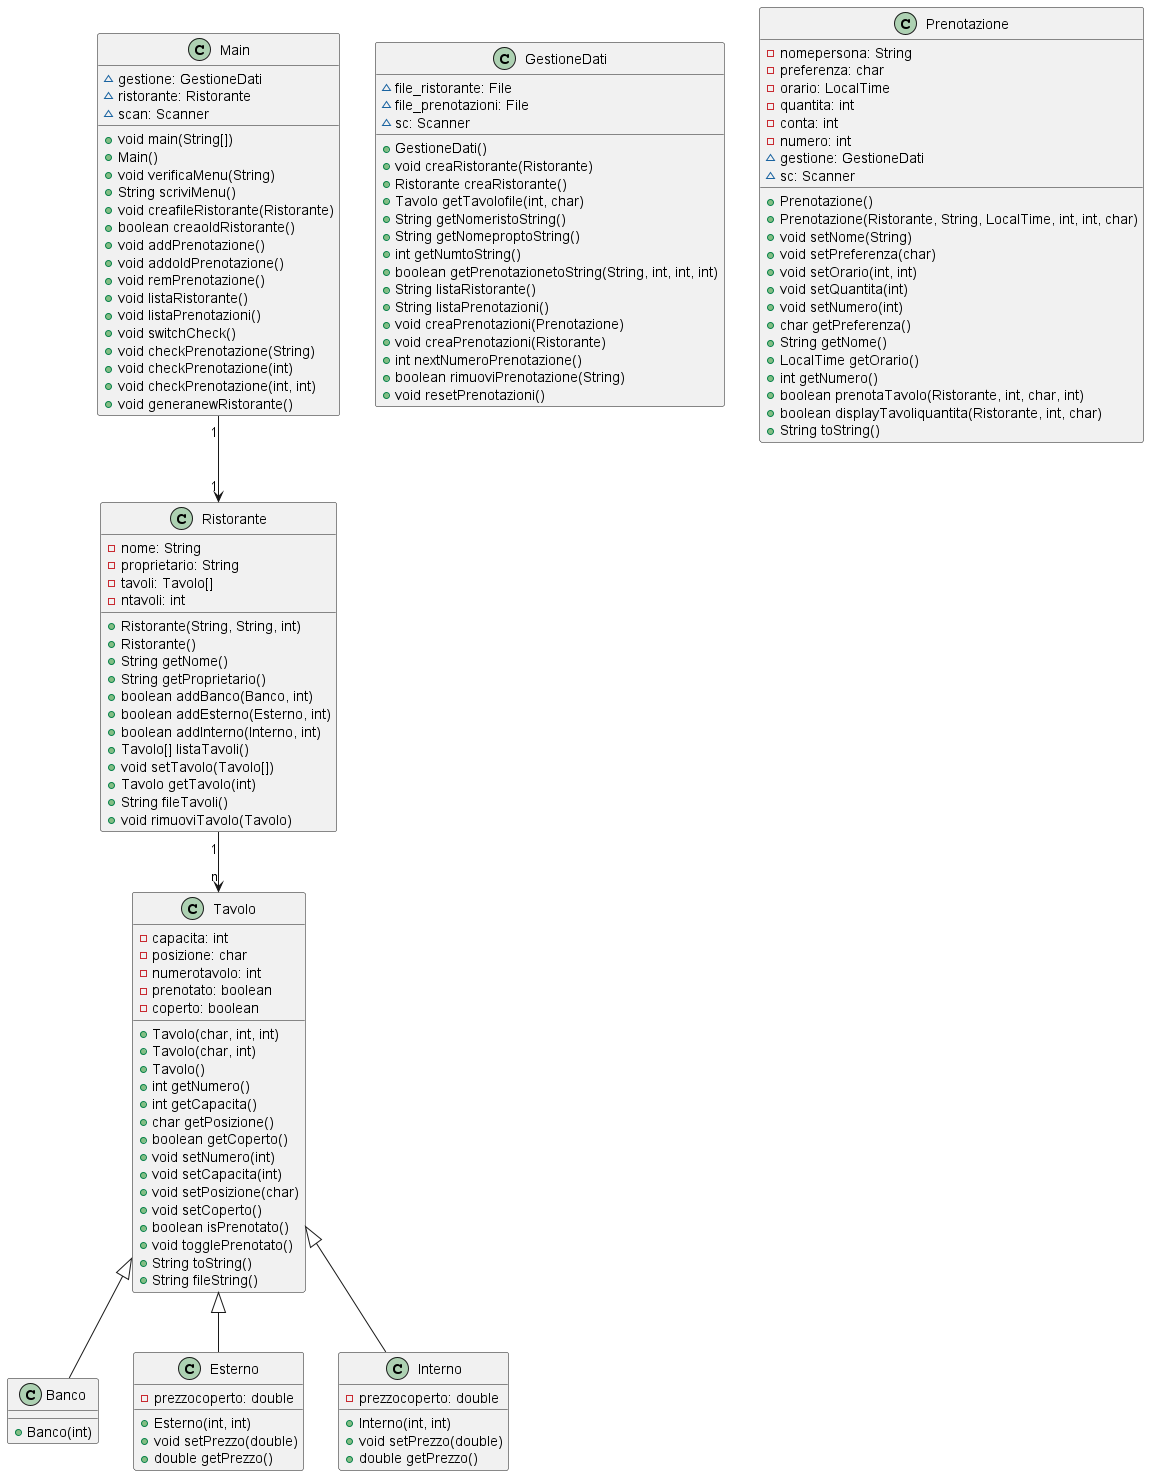

The diagram above was rendered by PlantUML. Its source (embedded in the PNG):
@startuml

class Banco{
	+Banco(int)

}
class Esterno{
	-prezzocoperto: double
	+Esterno(int, int)
	+void setPrezzo(double)
	+double getPrezzo()

}
class GestioneDati{
	~file_ristorante: File
	~file_prenotazioni: File
	~sc: Scanner
	+GestioneDati()
	+void creaRistorante(Ristorante)
	+Ristorante creaRistorante()
	+Tavolo getTavolofile(int, char)
	+String getNomeristoString()
	+String getNomeproptoString()
	+int getNumtoString()
	+boolean getPrenotazionetoString(String, int, int, int)
	+String listaRistorante()
	+String listaPrenotazioni()
	+void creaPrenotazioni(Prenotazione)
	+void creaPrenotazioni(Ristorante)
	+int nextNumeroPrenotazione()
	+boolean rimuoviPrenotazione(String)
	+void resetPrenotazioni()

}
class Interno{
	-prezzocoperto: double
	+Interno(int, int)
	+void setPrezzo(double)
	+double getPrezzo()

}
class Main{
	~gestione: GestioneDati
	~ristorante: Ristorante
	~scan: Scanner
	+void main(String[])
	+Main()
	+void verificaMenu(String)
	+String scriviMenu()
	+void creafileRistorante(Ristorante)
	+boolean creaoldRistorante()
	+void addPrenotazione()
	+void addoldPrenotazione()
	+void remPrenotazione()
	+void listaRistorante()
	+void listaPrenotazioni()
	+void switchCheck()
	+void checkPrenotazione(String)
	+void checkPrenotazione(int)
	+void checkPrenotazione(int, int)
	+void generanewRistorante()

}
class Prenotazione{
	-nomepersona: String
	-preferenza: char
	-orario: LocalTime
	-quantita: int
	-conta: int
	-numero: int
	~gestione: GestioneDati
	~sc: Scanner
	+Prenotazione()
	+Prenotazione(Ristorante, String, LocalTime, int, int, char)
	+void setNome(String)
	+void setPreferenza(char)
	+void setOrario(int, int)
	+void setQuantita(int)
	+void setNumero(int)
	+char getPreferenza()
	+String getNome()
	+LocalTime getOrario()
	+int getNumero()
	+boolean prenotaTavolo(Ristorante, int, char, int)
	+boolean displayTavoliquantita(Ristorante, int, char)
	+String toString()

}
class Ristorante{
	-nome: String
	-proprietario: String
	-tavoli: Tavolo[]
	-ntavoli: int
	+Ristorante(String, String, int)
	+Ristorante()
	+String getNome()
	+String getProprietario()
	+boolean addBanco(Banco, int)
	+boolean addEsterno(Esterno, int)
	+boolean addInterno(Interno, int)
	+Tavolo[] listaTavoli()
	+void setTavolo(Tavolo[])
	+Tavolo getTavolo(int)
	+String fileTavoli()
	+void rimuoviTavolo(Tavolo)

}
class Tavolo{
	-capacita: int
	-posizione: char
	-numerotavolo: int
	-prenotato: boolean
	-coperto: boolean
	+Tavolo(char, int, int)
	+Tavolo(char, int)
	+Tavolo()
	+int getNumero()
	+int getCapacita()
	+char getPosizione()
	+boolean getCoperto()
	+void setNumero(int)
	+void setCapacita(int)
	+void setPosizione(char)
	+void setCoperto()
	+boolean isPrenotato()
	+void togglePrenotato()
	+String toString()
	+String fileString()

}

Main "1" --> "1" Ristorante

Ristorante "1" --> "n" Tavolo


Tavolo <|-- Interno

Tavolo <|-- Banco

Tavolo <|-- Esterno

@enduml